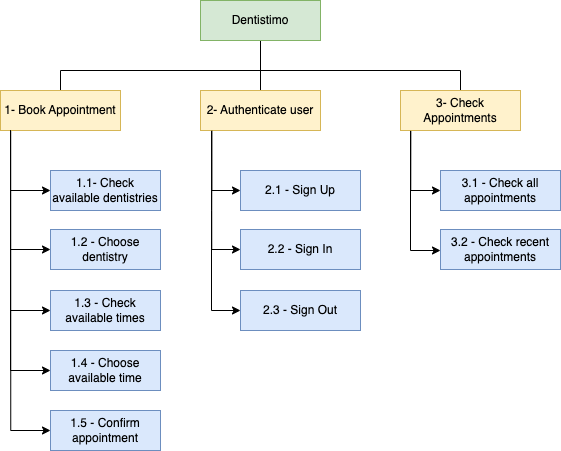

The diagram above was exported from draw.io. Its source (the exported page's mxGraphModel, read from the mxfile embedded in the PNG):
<mxGraphModel dx="1283" dy="794" grid="1" gridSize="10" guides="1" tooltips="1" connect="1" arrows="1" fold="1" page="1" pageScale="1" pageWidth="827" pageHeight="1169" math="0" shadow="0">
  <root>
    <mxCell id="0" />
    <mxCell id="1" parent="0" />
    <mxCell id="RDyQ300Mohh7p1JGIY4b-8" style="edgeStyle=orthogonalEdgeStyle;rounded=0;orthogonalLoop=1;jettySize=auto;html=1;endArrow=none;endFill=0;fillColor=#fff2cc;strokeColor=#000000;" edge="1" parent="1" source="RDyQ300Mohh7p1JGIY4b-5" target="RDyQ300Mohh7p1JGIY4b-7">
      <mxGeometry relative="1" as="geometry">
        <Array as="points">
          <mxPoint x="420" y="380" />
          <mxPoint x="220" y="380" />
        </Array>
      </mxGeometry>
    </mxCell>
    <mxCell id="wsMrxOeodEDdVlElVA2J-1" style="edgeStyle=orthogonalEdgeStyle;rounded=0;orthogonalLoop=1;jettySize=auto;html=1;entryX=0.5;entryY=0;entryDx=0;entryDy=0;endArrow=none;endFill=0;fillColor=#fff2cc;strokeColor=#000000;" edge="1" parent="1" source="RDyQ300Mohh7p1JGIY4b-5" target="wsMrxOeodEDdVlElVA2J-2">
      <mxGeometry relative="1" as="geometry">
        <mxPoint x="350" y="400" as="targetPoint" />
      </mxGeometry>
    </mxCell>
    <mxCell id="RDyQ300Mohh7p1JGIY4b-27" style="edgeStyle=orthogonalEdgeStyle;rounded=0;orthogonalLoop=1;jettySize=auto;html=1;startArrow=none;startFill=0;endArrow=none;endFill=0;fillColor=#fff2cc;strokeColor=#000000;" edge="1" parent="1" source="RDyQ300Mohh7p1JGIY4b-5" target="RDyQ300Mohh7p1JGIY4b-26">
      <mxGeometry relative="1" as="geometry">
        <Array as="points">
          <mxPoint x="420" y="380" />
          <mxPoint x="620" y="380" />
        </Array>
      </mxGeometry>
    </mxCell>
    <mxCell id="RDyQ300Mohh7p1JGIY4b-5" value="Dentistimo" style="rounded=0;whiteSpace=wrap;html=1;fillColor=#d5e8d4;strokeColor=#82b366;" vertex="1" parent="1">
      <mxGeometry x="360" y="310" width="120" height="40" as="geometry" />
    </mxCell>
    <mxCell id="RDyQ300Mohh7p1JGIY4b-12" style="edgeStyle=orthogonalEdgeStyle;rounded=0;orthogonalLoop=1;jettySize=auto;html=1;exitX=0.175;exitY=0.975;exitDx=0;exitDy=0;entryX=0;entryY=0.5;entryDx=0;entryDy=0;endArrow=classic;endFill=1;exitPerimeter=0;fillColor=#fff2cc;strokeColor=#000000;" edge="1" parent="1" source="RDyQ300Mohh7p1JGIY4b-7" target="RDyQ300Mohh7p1JGIY4b-9">
      <mxGeometry relative="1" as="geometry">
        <Array as="points">
          <mxPoint x="170" y="439" />
          <mxPoint x="170" y="500" />
        </Array>
      </mxGeometry>
    </mxCell>
    <mxCell id="RDyQ300Mohh7p1JGIY4b-20" style="edgeStyle=orthogonalEdgeStyle;rounded=0;orthogonalLoop=1;jettySize=auto;html=1;exitX=0.085;exitY=1.017;exitDx=0;exitDy=0;entryX=0;entryY=0.5;entryDx=0;entryDy=0;startArrow=none;startFill=0;endArrow=classic;endFill=1;exitPerimeter=0;fillColor=#fff2cc;strokeColor=#000000;" edge="1" parent="1" source="RDyQ300Mohh7p1JGIY4b-7" target="RDyQ300Mohh7p1JGIY4b-19">
      <mxGeometry relative="1" as="geometry" />
    </mxCell>
    <mxCell id="RDyQ300Mohh7p1JGIY4b-7" value="1- Book Appointment" style="rounded=0;whiteSpace=wrap;html=1;fillColor=#fff2cc;strokeColor=#d6b656;" vertex="1" parent="1">
      <mxGeometry x="160" y="400" width="120" height="40" as="geometry" />
    </mxCell>
    <mxCell id="RDyQ300Mohh7p1JGIY4b-9" value="1.1- Check available dentistries" style="rounded=0;whiteSpace=wrap;html=1;fillColor=#dae8fc;strokeColor=#6c8ebf;" vertex="1" parent="1">
      <mxGeometry x="210" y="480" width="110" height="40" as="geometry" />
    </mxCell>
    <mxCell id="RDyQ300Mohh7p1JGIY4b-14" style="edgeStyle=orthogonalEdgeStyle;rounded=0;orthogonalLoop=1;jettySize=auto;html=1;endArrow=none;endFill=0;startArrow=classic;startFill=1;fillColor=#fff2cc;strokeColor=#000000;" edge="1" parent="1" source="RDyQ300Mohh7p1JGIY4b-13">
      <mxGeometry relative="1" as="geometry">
        <mxPoint x="170" y="440" as="targetPoint" />
        <Array as="points">
          <mxPoint x="170" y="559" />
          <mxPoint x="170" y="440" />
        </Array>
      </mxGeometry>
    </mxCell>
    <mxCell id="RDyQ300Mohh7p1JGIY4b-13" value="1.2 - Choose dentistry" style="rounded=0;whiteSpace=wrap;html=1;fillColor=#dae8fc;strokeColor=#6c8ebf;" vertex="1" parent="1">
      <mxGeometry x="210" y="539" width="110" height="40" as="geometry" />
    </mxCell>
    <mxCell id="RDyQ300Mohh7p1JGIY4b-16" style="edgeStyle=orthogonalEdgeStyle;rounded=0;orthogonalLoop=1;jettySize=auto;html=1;startArrow=classic;startFill=1;endArrow=none;endFill=0;fillColor=#fff2cc;strokeColor=#000000;" edge="1" parent="1" source="RDyQ300Mohh7p1JGIY4b-15">
      <mxGeometry relative="1" as="geometry">
        <mxPoint x="170" y="440" as="targetPoint" />
        <Array as="points">
          <mxPoint x="170" y="620" />
          <mxPoint x="170" y="440" />
        </Array>
      </mxGeometry>
    </mxCell>
    <mxCell id="RDyQ300Mohh7p1JGIY4b-15" value="1.3 - Check available times" style="rounded=0;whiteSpace=wrap;html=1;fillColor=#dae8fc;strokeColor=#6c8ebf;" vertex="1" parent="1">
      <mxGeometry x="210" y="600" width="110" height="40" as="geometry" />
    </mxCell>
    <mxCell id="RDyQ300Mohh7p1JGIY4b-18" style="edgeStyle=orthogonalEdgeStyle;rounded=0;orthogonalLoop=1;jettySize=auto;html=1;startArrow=classic;startFill=1;endArrow=none;endFill=0;fillColor=#fff2cc;strokeColor=#000000;" edge="1" parent="1" source="RDyQ300Mohh7p1JGIY4b-17">
      <mxGeometry relative="1" as="geometry">
        <mxPoint x="170" y="440" as="targetPoint" />
        <Array as="points">
          <mxPoint x="170" y="680" />
          <mxPoint x="170" y="440" />
        </Array>
      </mxGeometry>
    </mxCell>
    <mxCell id="RDyQ300Mohh7p1JGIY4b-17" value="1.4 - Choose available time" style="rounded=0;whiteSpace=wrap;html=1;fillColor=#dae8fc;strokeColor=#6c8ebf;" vertex="1" parent="1">
      <mxGeometry x="210" y="660" width="110" height="40" as="geometry" />
    </mxCell>
    <mxCell id="RDyQ300Mohh7p1JGIY4b-19" value="1.5 - Confirm appointment" style="rounded=0;whiteSpace=wrap;html=1;fillColor=#dae8fc;strokeColor=#6c8ebf;" vertex="1" parent="1">
      <mxGeometry x="210" y="720" width="110" height="40" as="geometry" />
    </mxCell>
    <mxCell id="RDyQ300Mohh7p1JGIY4b-23" style="edgeStyle=orthogonalEdgeStyle;rounded=0;orthogonalLoop=1;jettySize=auto;html=1;exitX=0.093;exitY=1.02;exitDx=0;exitDy=0;entryX=0;entryY=0.5;entryDx=0;entryDy=0;startArrow=none;startFill=0;endArrow=classic;endFill=1;exitPerimeter=0;fillColor=#fff2cc;strokeColor=#000000;" edge="1" parent="1" source="wsMrxOeodEDdVlElVA2J-2" target="wsMrxOeodEDdVlElVA2J-3">
      <mxGeometry relative="1" as="geometry" />
    </mxCell>
    <mxCell id="wsMrxOeodEDdVlElVA2J-2" value="2- Authenticate user" style="rounded=0;whiteSpace=wrap;html=1;fillColor=#fff2cc;strokeColor=#d6b656;" vertex="1" parent="1">
      <mxGeometry x="360" y="400" width="120" height="40" as="geometry" />
    </mxCell>
    <mxCell id="wsMrxOeodEDdVlElVA2J-3" value="2.1 - Sign Up" style="rounded=0;whiteSpace=wrap;html=1;fillColor=#dae8fc;strokeColor=#6c8ebf;" vertex="1" parent="1">
      <mxGeometry x="400" y="480" width="120" height="40" as="geometry" />
    </mxCell>
    <mxCell id="RDyQ300Mohh7p1JGIY4b-24" style="edgeStyle=orthogonalEdgeStyle;rounded=0;orthogonalLoop=1;jettySize=auto;html=1;entryX=0.093;entryY=1.006;entryDx=0;entryDy=0;entryPerimeter=0;startArrow=classic;startFill=1;endArrow=none;endFill=0;fillColor=#fff2cc;strokeColor=#000000;" edge="1" parent="1" source="wsMrxOeodEDdVlElVA2J-4" target="wsMrxOeodEDdVlElVA2J-2">
      <mxGeometry relative="1" as="geometry">
        <Array as="points">
          <mxPoint x="371" y="559" />
        </Array>
      </mxGeometry>
    </mxCell>
    <mxCell id="wsMrxOeodEDdVlElVA2J-4" value="2.2 - Sign In" style="rounded=0;whiteSpace=wrap;html=1;fillColor=#dae8fc;strokeColor=#6c8ebf;" vertex="1" parent="1">
      <mxGeometry x="400" y="539" width="120" height="40" as="geometry" />
    </mxCell>
    <mxCell id="RDyQ300Mohh7p1JGIY4b-25" style="edgeStyle=orthogonalEdgeStyle;rounded=0;orthogonalLoop=1;jettySize=auto;html=1;entryX=0.093;entryY=1.022;entryDx=0;entryDy=0;entryPerimeter=0;startArrow=classic;startFill=1;endArrow=none;endFill=0;fillColor=#fff2cc;strokeColor=#000000;" edge="1" parent="1" source="wsMrxOeodEDdVlElVA2J-5" target="wsMrxOeodEDdVlElVA2J-2">
      <mxGeometry relative="1" as="geometry">
        <Array as="points">
          <mxPoint x="371" y="620" />
          <mxPoint x="371" y="520" />
        </Array>
      </mxGeometry>
    </mxCell>
    <mxCell id="wsMrxOeodEDdVlElVA2J-5" value="2.3 - Sign Out" style="rounded=0;whiteSpace=wrap;html=1;fillColor=#dae8fc;strokeColor=#6c8ebf;" vertex="1" parent="1">
      <mxGeometry x="400" y="600" width="120" height="40" as="geometry" />
    </mxCell>
    <mxCell id="RDyQ300Mohh7p1JGIY4b-30" style="edgeStyle=orthogonalEdgeStyle;rounded=0;orthogonalLoop=1;jettySize=auto;html=1;exitX=0.086;exitY=1.002;exitDx=0;exitDy=0;entryX=0;entryY=0.5;entryDx=0;entryDy=0;startArrow=none;startFill=0;endArrow=classic;endFill=1;exitPerimeter=0;fillColor=#fff2cc;strokeColor=#000000;" edge="1" parent="1" source="RDyQ300Mohh7p1JGIY4b-26" target="RDyQ300Mohh7p1JGIY4b-28">
      <mxGeometry relative="1" as="geometry">
        <Array as="points">
          <mxPoint x="570" y="500" />
        </Array>
      </mxGeometry>
    </mxCell>
    <mxCell id="RDyQ300Mohh7p1JGIY4b-26" value="3- Check Appointments" style="rounded=0;whiteSpace=wrap;html=1;fillColor=#fff2cc;strokeColor=#d6b656;" vertex="1" parent="1">
      <mxGeometry x="560" y="400" width="120" height="40" as="geometry" />
    </mxCell>
    <mxCell id="RDyQ300Mohh7p1JGIY4b-28" value="3.1 - Check all appointments" style="rounded=0;whiteSpace=wrap;html=1;fillColor=#dae8fc;strokeColor=#6c8ebf;" vertex="1" parent="1">
      <mxGeometry x="600" y="480" width="120" height="40" as="geometry" />
    </mxCell>
    <mxCell id="RDyQ300Mohh7p1JGIY4b-31" style="edgeStyle=orthogonalEdgeStyle;rounded=0;orthogonalLoop=1;jettySize=auto;html=1;entryX=0.091;entryY=1.009;entryDx=0;entryDy=0;entryPerimeter=0;startArrow=classic;startFill=1;endArrow=none;endFill=0;fillColor=#fff2cc;strokeColor=#000000;" edge="1" parent="1" source="RDyQ300Mohh7p1JGIY4b-29" target="RDyQ300Mohh7p1JGIY4b-26">
      <mxGeometry relative="1" as="geometry">
        <Array as="points">
          <mxPoint x="570" y="560" />
          <mxPoint x="570" y="440" />
        </Array>
      </mxGeometry>
    </mxCell>
    <mxCell id="RDyQ300Mohh7p1JGIY4b-29" value="3.2 - Check recent appointments" style="rounded=0;whiteSpace=wrap;html=1;fillColor=#dae8fc;strokeColor=#6c8ebf;" vertex="1" parent="1">
      <mxGeometry x="600" y="539" width="120" height="40" as="geometry" />
    </mxCell>
  </root>
</mxGraphModel>